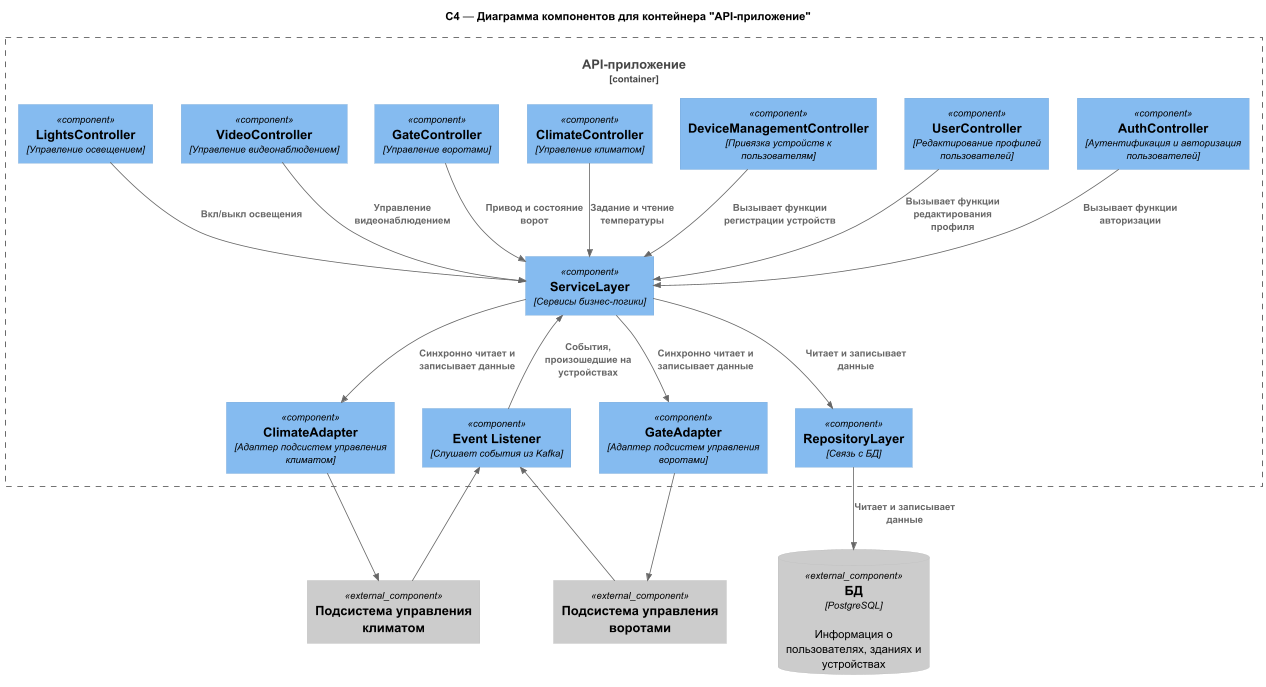

The diagram above was rendered by PlantUML. Its source (embedded in the PNG):
@startuml
!include https://raw.githubusercontent.com/RicardoNiepel/C4-PlantUML/master/C4_Component.puml

title C4 — Диаграмма компонентов для контейнера "API-приложение"

Container_Boundary(api_server, "API-приложение") {
    Component(AuthController, "AuthController", "Аутентификация и авторизация пользователей")
    Component(UserController, "UserController", "Редактирование профилей пользователей")
    Component(DeviceManagementController, "DeviceManagementController", "Привязка устройств к пользователям")

    Component(ClimateController, ClimateController, "Управление климатом")
    Component(GateController, GateController, "Управление воротами")
    Component(VideoController, VideoController, "Управление видеонаблюдением")
    Component(LightsController, LightsController, "Управление освещением")

    Component(ServiceLayer, ServiceLayer, "Сервисы бизнес-логики")
    Component(ClimateAdapter, ClimateAdapter, "Адаптер подсистем управления климатом")
    Component(GateAdapter, GateAdapter, "Адаптер подсистем управления воротами")
    Component(RepositoryLayer, RepositoryLayer, "Связь с БД")

    Component(EventListener, "Event Listener", "Слушает события из Kafka")
}

Component_Ext(temp_service, "Подсистема управления климатом")
Component_Ext(gate_service, "Подсистема управления воротами")
ComponentDb_Ext(DB, "БД", "PostgreSQL", "Информация о пользователях, зданиях и устройствах")

Rel(AuthController,ServiceLayer,"Вызывает функции авторизации")
Rel(UserController,ServiceLayer,"Вызывает функции редактирования профиля")
Rel(DeviceManagementController,ServiceLayer,"Вызывает функции регистрации устройств")
Rel(ClimateController,ServiceLayer,"Задание и чтение температуры")
Rel(GateController,ServiceLayer,"Привод и состояние ворот")
Rel(LightsController,ServiceLayer,"Вкл/выкл освещения")
Rel(VideoController,ServiceLayer,"Управление видеонаблюдением")

Rel(ServiceLayer, RepositoryLayer, "Читает и записывает данные")
Rel(ServiceLayer, ClimateAdapter, "Синхронно читает и записывает данные")
Rel(ServiceLayer, GateAdapter, "Синхронно читает и записывает данные")

Rel(ClimateAdapter, temp_service, "")
Rel(GateAdapter, gate_service, "")
Rel(temp_service, EventListener, "")
Rel(gate_service, EventListener, "")

Rel_Up(EventListener, ServiceLayer, "События, произошедшие на устройствах")

Rel(RepositoryLayer, DB, "Читает и записывает данные")

@enduml